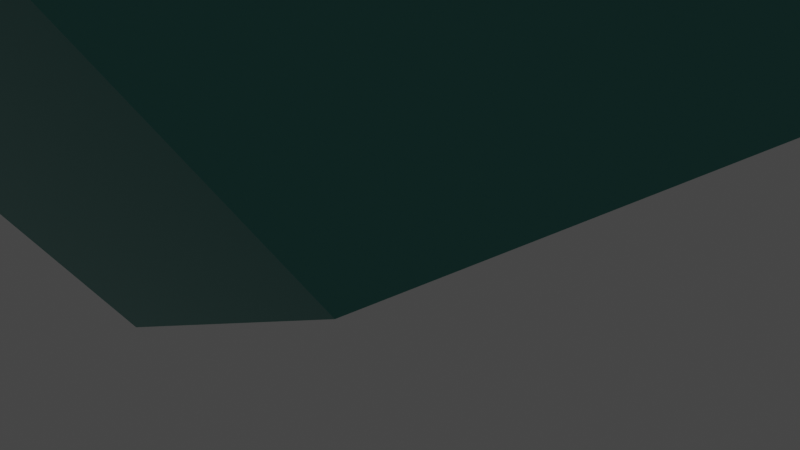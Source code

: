 # Source: J58.DodecaedroAumentado.blend  (saved by Blender 3.2.14; exported with 4.5.12 LTS)
import bpy
from mathutils import Matrix  # noqa: F401  (used for matrix-valued properties, if any)

bpy.ops.wm.read_factory_settings(use_empty=True)
scene = bpy.context.scene
scene.name = 'Scene'

# ---- collections
col_collection = bpy.data.collections.new('Collection'); scene.collection.children.link(col_collection)

# ---- materials (node trees are filled in below, after node groups)
mat_dodecaedro = bpy.data.materials.new('Dodecaedro')
mat_dodecaedro.use_transparent_shadow = False
mat_icosaedro = bpy.data.materials.new('icosaedro')
mat_icosaedro.use_transparent_shadow = False

# ---- material node trees
mat_dodecaedro.use_nodes = True; mat_dodecaedro.node_tree.nodes.clear()
_N = mat_dodecaedro.node_tree.nodes; _L = mat_dodecaedro.node_tree.links
n0 = _N.new('ShaderNodeBsdfPrincipled'); n0.name = 'Principled BSDF'; n0.location = (10, 300)
n0.distribution = 'GGX'
n0.subsurface_method = 'RANDOM_WALK_SKIN'
n0.inputs[0].default_value = (0.0999, 0.3419, 0.305, 1.0)
n0.inputs[1].default_value = 1.0
n0.inputs[3].default_value = 1.45
n0.inputs[27].default_value = (0.0, 0.0, 0.0, 1.0)
n0.inputs[28].default_value = 1.0
n1 = _N.new('ShaderNodeOutputMaterial'); n1.name = 'Material Output'; n1.location = (300, 300)
_L.new(n0.outputs[0], n1.inputs[0])
n1.is_active_output = True
mat_icosaedro.use_nodes = True; mat_icosaedro.node_tree.nodes.clear()
_N = mat_icosaedro.node_tree.nodes; _L = mat_icosaedro.node_tree.links
n0 = _N.new('ShaderNodeBsdfPrincipled'); n0.name = 'Principled BSDF'; n0.location = (10, 300)
n0.distribution = 'GGX'
n0.subsurface_method = 'RANDOM_WALK_SKIN'
n0.inputs[0].default_value = (0.1779, 0.4621, 0.09759, 1.0)
n0.inputs[1].default_value = 1.0
n0.inputs[3].default_value = 1.45
n0.inputs[27].default_value = (0.0, 0.0, 0.0, 1.0)
n0.inputs[28].default_value = 1.0
n1 = _N.new('ShaderNodeOutputMaterial'); n1.name = 'Material Output'; n1.location = (300, 300)
_L.new(n0.outputs[0], n1.inputs[0])
n1.is_active_output = True

# ---- world
world_world = bpy.data.worlds.new('World'); scene.world = world_world
world_world.use_nodes = True; world_world.node_tree.nodes.clear()
_N = world_world.node_tree.nodes; _L = world_world.node_tree.links
n0 = _N.new('ShaderNodeOutputWorld'); n0.name = 'World Output'; n0.location = (300, 300)
n1 = _N.new('ShaderNodeBackground'); n1.name = 'Background'; n1.location = (10, 300)
n1.inputs[0].default_value = (0.05088, 0.05088, 0.05088, 1.0)
_L.new(n1.outputs[0], n0.inputs[0])
n0.is_active_output = True
world_world.color = (0.05088, 0.05088, 0.05088)
world_world.use_sun_shadow = False
world_world.sun_shadow_jitter_overblur = 0.0

# ---- cameras
cam_camera = bpy.data.cameras.new('Camera')
cam_camera.clip_end = 100.0
cam_camera.ortho_scale = 7.314

# ---- lights
light_light = bpy.data.lights.new('Light', 'POINT')
light_light.transmission_factor = 0.0
light_light.energy = 1000.0
light_light.shadow_soft_size = 0.1
light_light.shadow_maximum_resolution = 0.006
light_light.use_absolute_resolution = True

# ---- meshes
me_j58_dodecaedroaumentado = bpy.data.meshes.new('J58.DodecaedroAumentado')
me_j58_dodecaedroaumentado.from_pydata([(-4.935, 4.935, 4.935), (-3.05, 7.985, 0.0), (-4.935, 4.935, -4.935), (4.935, -4.935, 4.935), (4.935, 4.935, 4.935), (0.0, 3.05, 7.985), (-4.935, -4.935, 4.935), (3.05, -7.985, 0.0), (4.935, 4.935, -4.935), (4.935, -4.935, -4.935), (-4.935, -4.935, -4.935), (0.0, -3.05, 7.985), (0.0, 3.05, -7.985), (0.0, -3.05, -7.985), (3.05, 7.985, 0.0), (7.985, 0.0, 3.05), (7.985, 0.0, -3.05), (-7.985, 0.0, 3.05), (-3.05, -7.985, 0.0), (-7.985, 0.0, -3.05), (0.0, 8.507, 5.257)], [], [(0, 1, 2), (3, 4, 5), (6, 5, 0), (6, 7, 3), (8, 2, 1), (9, 3, 7), (10, 9, 7), (11, 3, 5), (11, 5, 6), (11, 6, 3), (12, 2, 8), (12, 10, 2), (12, 8, 9), (13, 9, 10), (13, 10, 12), (13, 12, 9), (14, 4, 8), (14, 8, 1), (15, 4, 3), (15, 3, 9), (15, 8, 4), (16, 9, 8), (16, 8, 15), (16, 15, 9), (17, 10, 6), (17, 0, 2), (17, 6, 0), (18, 7, 6), (18, 6, 10), (18, 10, 7), (19, 2, 10), (19, 10, 17), (19, 17, 2), (20, 5, 4), (20, 1, 0), (20, 0, 5), (20, 4, 14), (20, 14, 1)])
me_j58_dodecaedroaumentado.polygons.foreach_set('material_index', [0, 0, 0, 0, 0, 0, 0, 0, 0, 0, 0, 0, 0, 0, 0, 0, 0, 0, 0, 0, 0, 0, 0, 0, 0, 0, 0, 0, 0, 0, 0, 0, 0, 1, 1, 1, 1, 1])
me_j58_dodecaedroaumentado.materials.append(mat_dodecaedro)
me_j58_dodecaedroaumentado.materials.append(mat_icosaedro)
me_j58_dodecaedroaumentado.update()

# ---- objects
ob_light = bpy.data.objects.new('Light', light_light)
ob_camera = bpy.data.objects.new('Camera', cam_camera)
ob_j58_dodecaedroaumentado = bpy.data.objects.new('J58.DodecaedroAumentado', me_j58_dodecaedroaumentado)

# ---- transforms, parenting, visibility, modifiers, constraints
ob_light.location = (4.076, 1.005, 5.904)
ob_light.rotation_euler = (0.6503, 0.05522, 1.866)
ob_light.lock_rotations_4d = False
ob_light.empty_display_type = 'ARROWS'
ob_light.color = (0.0, 0.0, 0.0, 0.0)
ob_light.lineart.crease_threshold = 0.0
ob_camera.location = (7.359, -6.926, 4.958)
ob_camera.rotation_euler = (1.109, 0.0, 0.8149)
ob_camera.lock_rotations_4d = False
ob_camera.empty_display_type = 'ARROWS'
ob_camera.color = (0.0, 0.0, 0.0, 0.0)
ob_camera.display_type = 'WIRE'
ob_camera.lineart.crease_threshold = 0.0
ob_j58_dodecaedroaumentado.location = (0.0, 0.0, 7.99)

# ---- collection membership
col_collection.objects.link(ob_light)
col_collection.objects.link(ob_camera)
col_collection.objects.link(ob_j58_dodecaedroaumentado)

# ---- scene / render settings (as saved in the file)
scene.camera = ob_camera
scene.frame_start = 1; scene.frame_end = 250; scene.frame_set(1)
scene.render.engine = 'BLENDER_EEVEE_NEXT'
scene.cycles.sampling_pattern = 'TABULATED_SOBOL'
scene.cycles.use_light_tree = False
scene.view_settings.view_transform = 'Filmic'
bpy.context.view_layer.update()
